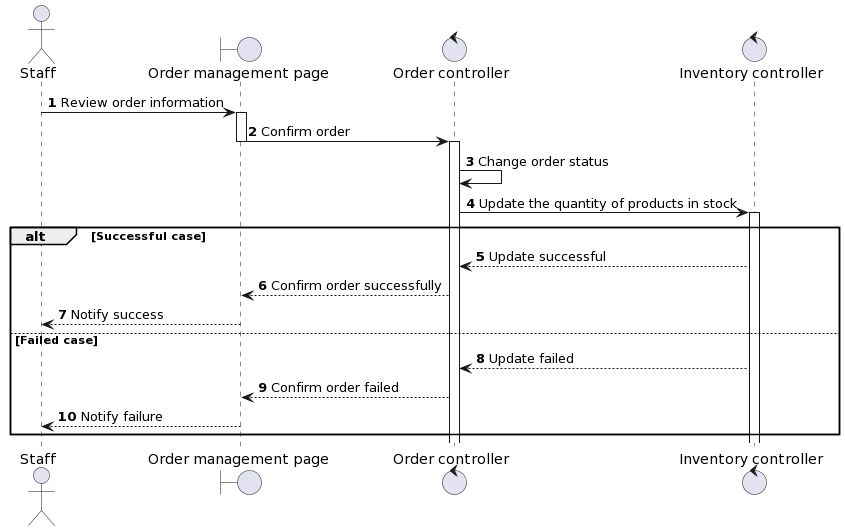

The diagram above was rendered by PlantUML. Its source (embedded in the PNG):
@startuml
autonumber
actor Staff
boundary "Order management page" as Page
control "Order controller" as OrderClr
control "Inventory controller" as InventoryClr
Staff -> Page ++: Review order information
Page -> OrderClr --++: Confirm order
OrderClr -> OrderClr: Change order status
OrderClr -> InventoryClr ++: Update the quantity of products in stock
alt Successful case
InventoryClr --> OrderClr: Update successful
OrderClr --> Page: Confirm order successfully
Page --> Staff: Notify success
else Failed case
InventoryClr --> OrderClr: Update failed
OrderClr --> Page: Confirm order failed
Page --> Staff: Notify failure
end
@enduml